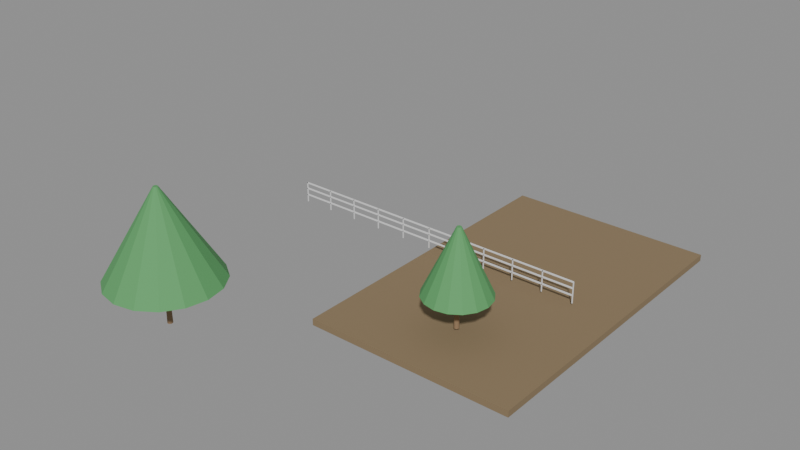 # Source: e1947_after.blend  (saved by Blender 5.2.44; exported with 4.5.12 LTS)
import bpy
from mathutils import Matrix  # noqa: F401  (used for matrix-valued properties, if any)

bpy.ops.wm.read_factory_settings(use_empty=True)
scene = bpy.context.scene
scene.name = 'Scene'

# ---- materials (node trees are filled in below, after node groups)
mat_cesped = bpy.data.materials.new('Cesped')
mat_madera_tronco = bpy.data.materials.new('Madera_Tronco')
mat_follaje = bpy.data.materials.new('Follaje')
mat_acero_inox = bpy.data.materials.new('Acero_Inox')

# ---- material node trees
mat_cesped.use_nodes = True; mat_cesped.node_tree.nodes.clear()
_N = mat_cesped.node_tree.nodes; _L = mat_cesped.node_tree.links
n0 = _N.new('ShaderNodeBsdfPrincipled'); n0.name = 'Principled BSDF'; n0.location = (-200, 100)
n0.inputs[0].default_value = (0.25, 0.18, 0.1, 1.0)
n0.inputs[2].default_value = 0.9
n0.inputs[3].default_value = 1.45
n0.inputs[10].default_value = 0.005
n1 = _N.new('ShaderNodeOutputMaterial'); n1.name = 'Material Output'; n1.location = (200, 100)
_L.new(n0.outputs[0], n1.inputs[0])
n1.is_active_output = True
mat_madera_tronco.use_nodes = True; mat_madera_tronco.node_tree.nodes.clear()
_N = mat_madera_tronco.node_tree.nodes; _L = mat_madera_tronco.node_tree.links
n0 = _N.new('ShaderNodeBsdfPrincipled'); n0.name = 'Principled BSDF'; n0.location = (-200, 100)
n0.inputs[0].default_value = (0.28, 0.18, 0.1, 1.0)
n0.inputs[2].default_value = 0.9
n0.inputs[3].default_value = 1.45
n0.inputs[10].default_value = 0.005
n1 = _N.new('ShaderNodeOutputMaterial'); n1.name = 'Material Output'; n1.location = (200, 100)
_L.new(n0.outputs[0], n1.inputs[0])
n1.is_active_output = True
mat_follaje.use_nodes = True; mat_follaje.node_tree.nodes.clear()
_N = mat_follaje.node_tree.nodes; _L = mat_follaje.node_tree.links
n0 = _N.new('ShaderNodeBsdfPrincipled'); n0.name = 'Principled BSDF'; n0.location = (-200, 100)
n0.inputs[0].default_value = (0.1, 0.35, 0.12, 1.0)
n0.inputs[2].default_value = 0.8
n0.inputs[3].default_value = 1.45
n0.inputs[10].default_value = 0.005
n1 = _N.new('ShaderNodeOutputMaterial'); n1.name = 'Material Output'; n1.location = (200, 100)
_L.new(n0.outputs[0], n1.inputs[0])
n1.is_active_output = True
mat_acero_inox.use_nodes = True; mat_acero_inox.node_tree.nodes.clear()
_N = mat_acero_inox.node_tree.nodes; _L = mat_acero_inox.node_tree.links
n0 = _N.new('ShaderNodeBsdfPrincipled'); n0.name = 'Principled BSDF'; n0.location = (-200, 100)
n0.inputs[3].default_value = 1.45
n0.inputs[10].default_value = 0.005
n1 = _N.new('ShaderNodeOutputMaterial'); n1.name = 'Material Output'; n1.location = (200, 100)
_L.new(n0.outputs[0], n1.inputs[0])
n1.is_active_output = True

# ---- meshes
me_parque_cuerpo_mesh = bpy.data.meshes.new('Parque_Cuerpo_mesh')
me_parque_cuerpo_mesh.from_pydata([(0.0, 0.0, 0.0), (9.6, 0.0, 0.0), (9.6, 15.0, 0.0), (0.0, 15.0, 0.0), (0.0, 0.0, 0.3), (9.6, 0.0, 0.3), (9.6, 15.0, 0.3), (0.0, 15.0, 0.3)], [], [(0, 1, 2, 3), (4, 5, 6, 7), (0, 1, 5, 4), (1, 2, 6, 5), (2, 3, 7, 6), (3, 0, 4, 7)])
me_parque_cuerpo_mesh.materials.append(mat_cesped)
me_parque_cuerpo_mesh.update()
me_arbol_grande_tronco_mesh = bpy.data.meshes.new('Arbol_Grande_Tronco_mesh')
me_arbol_grande_tronco_mesh.from_pydata([(0.0, 0.12, 0.0), (0.0, 0.084, 2.0), (0.06, 0.1039, 0.0), (0.042, 0.07275, 2.0), (0.1039, 0.06, 0.0), (0.07275, 0.042, 2.0), (0.12, 0.0, 0.0), (0.084, 0.0, 2.0), (0.1039, -0.06, 0.0), (0.07275, -0.042, 2.0), (0.06, -0.1039, 0.0), (0.042, -0.07275, 2.0), (0.0, -0.12, 0.0), (0.0, -0.084, 2.0), (-0.06, -0.1039, 0.0), (-0.042, -0.07275, 2.0), (-0.1039, -0.06, 0.0), (-0.07275, -0.042, 2.0), (-0.12, 0.0, 0.0), (-0.084, 0.0, 2.0), (-0.1039, 0.06, 0.0), (-0.07275, 0.042, 2.0), (-0.06, 0.1039, 0.0), (-0.042, 0.07275, 2.0)], [], [(0, 1, 3, 2), (2, 3, 5, 4), (4, 5, 7, 6), (6, 7, 9, 8), (8, 9, 11, 10), (10, 11, 13, 12), (12, 13, 15, 14), (14, 15, 17, 16), (16, 17, 19, 18), (18, 19, 21, 20), (3, 1, 23, 21, 19, 17, 15, 13, 11, 9, 7, 5), (20, 21, 23, 22), (22, 23, 1, 0), (0, 2, 4, 6, 8, 10, 12, 14, 16, 18, 20, 22)])
me_arbol_grande_tronco_mesh.materials.append(mat_madera_tronco)
me_arbol_grande_tronco_mesh.update()
me_arbol_grande_copa_mesh = bpy.data.meshes.new('Arbol_Grande_Copa_mesh')
me_arbol_grande_copa_mesh.from_pydata([(0.0, 2.5, 2.0), (0.0, 0.1, 6.0), (0.9567, 2.31, 2.0), (0.03827, 0.09239, 6.0), (1.768, 1.768, 2.0), (0.07071, 0.07071, 6.0), (2.31, 0.9567, 2.0), (0.09239, 0.03827, 6.0), (2.5, 0.0, 2.0), (0.1, 0.0, 6.0), (2.31, -0.9567, 2.0), (0.09239, -0.03827, 6.0), (1.768, -1.768, 2.0), (0.07071, -0.07071, 6.0), (0.9567, -2.31, 2.0), (0.03827, -0.09239, 6.0), (0.0, -2.5, 2.0), (0.0, -0.1, 6.0), (-0.9567, -2.31, 2.0), (-0.03827, -0.09239, 6.0), (-1.768, -1.768, 2.0), (-0.07071, -0.07071, 6.0), (-2.31, -0.9567, 2.0), (-0.09239, -0.03827, 6.0), (-2.5, 0.0, 2.0), (-0.1, 0.0, 6.0), (-2.31, 0.9567, 2.0), (-0.09239, 0.03827, 6.0), (-1.768, 1.768, 2.0), (-0.07071, 0.07071, 6.0), (-0.9567, 2.31, 2.0), (-0.03827, 0.09239, 6.0)], [], [(0, 1, 3, 2), (2, 3, 5, 4), (4, 5, 7, 6), (6, 7, 9, 8), (8, 9, 11, 10), (10, 11, 13, 12), (12, 13, 15, 14), (14, 15, 17, 16), (16, 17, 19, 18), (18, 19, 21, 20), (20, 21, 23, 22), (22, 23, 25, 24), (24, 25, 27, 26), (26, 27, 29, 28), (3, 1, 31, 29, 27, 25, 23, 21, 19, 17, 15, 13, 11, 9, 7, 5), (28, 29, 31, 30), (30, 31, 1, 0), (0, 2, 4, 6, 8, 10, 12, 14, 16, 18, 20, 22, 24, 26, 28, 30)])
me_arbol_grande_copa_mesh.materials.append(mat_follaje)
me_arbol_grande_copa_mesh.update()
me_arbol_pequeno_tronco_mesh = bpy.data.meshes.new('Arbol_Pequeno_Tronco_mesh')
me_arbol_pequeno_tronco_mesh.from_pydata([(0.0, 0.12, 0.0), (0.0, 0.084, 1.5), (0.06, 0.1039, 0.0), (0.042, 0.07275, 1.5), (0.1039, 0.06, 0.0), (0.07275, 0.042, 1.5), (0.12, 0.0, 0.0), (0.084, 0.0, 1.5), (0.1039, -0.06, 0.0), (0.07275, -0.042, 1.5), (0.06, -0.1039, 0.0), (0.042, -0.07275, 1.5), (0.0, -0.12, 0.0), (0.0, -0.084, 1.5), (-0.06, -0.1039, 0.0), (-0.042, -0.07275, 1.5), (-0.1039, -0.06, 0.0), (-0.07275, -0.042, 1.5), (-0.12, 0.0, 0.0), (-0.084, 0.0, 1.5), (-0.1039, 0.06, 0.0), (-0.07275, 0.042, 1.5), (-0.06, 0.1039, 0.0), (-0.042, 0.07275, 1.5)], [], [(0, 1, 3, 2), (2, 3, 5, 4), (4, 5, 7, 6), (6, 7, 9, 8), (8, 9, 11, 10), (10, 11, 13, 12), (12, 13, 15, 14), (14, 15, 17, 16), (16, 17, 19, 18), (18, 19, 21, 20), (3, 1, 23, 21, 19, 17, 15, 13, 11, 9, 7, 5), (20, 21, 23, 22), (22, 23, 1, 0), (0, 2, 4, 6, 8, 10, 12, 14, 16, 18, 20, 22)])
me_arbol_pequeno_tronco_mesh.materials.append(mat_madera_tronco)
me_arbol_pequeno_tronco_mesh.update()
me_arbol_pequeno_copa_mesh = bpy.data.meshes.new('Arbol_Pequeno_Copa_mesh')
me_arbol_pequeno_copa_mesh.from_pydata([(0.0, 1.5, 1.5), (0.0, 0.1, 4.5), (0.574, 1.386, 1.5), (0.03827, 0.09239, 4.5), (1.061, 1.061, 1.5), (0.07071, 0.07071, 4.5), (1.386, 0.574, 1.5), (0.09239, 0.03827, 4.5), (1.5, 0.0, 1.5), (0.1, 0.0, 4.5), (1.386, -0.574, 1.5), (0.09239, -0.03827, 4.5), (1.061, -1.061, 1.5), (0.07071, -0.07071, 4.5), (0.574, -1.386, 1.5), (0.03827, -0.09239, 4.5), (0.0, -1.5, 1.5), (0.0, -0.1, 4.5), (-0.574, -1.386, 1.5), (-0.03827, -0.09239, 4.5), (-1.061, -1.061, 1.5), (-0.07071, -0.07071, 4.5), (-1.386, -0.574, 1.5), (-0.09239, -0.03827, 4.5), (-1.5, 0.0, 1.5), (-0.1, 0.0, 4.5), (-1.386, 0.574, 1.5), (-0.09239, 0.03827, 4.5), (-1.061, 1.061, 1.5), (-0.07071, 0.07071, 4.5), (-0.574, 1.386, 1.5), (-0.03827, 0.09239, 4.5)], [], [(0, 1, 3, 2), (2, 3, 5, 4), (4, 5, 7, 6), (6, 7, 9, 8), (8, 9, 11, 10), (10, 11, 13, 12), (12, 13, 15, 14), (14, 15, 17, 16), (16, 17, 19, 18), (18, 19, 21, 20), (20, 21, 23, 22), (22, 23, 25, 24), (24, 25, 27, 26), (26, 27, 29, 28), (3, 1, 31, 29, 27, 25, 23, 21, 19, 17, 15, 13, 11, 9, 7, 5), (28, 29, 31, 30), (30, 31, 1, 0), (0, 2, 4, 6, 8, 10, 12, 14, 16, 18, 20, 22, 24, 26, 28, 30)])
me_arbol_pequeno_copa_mesh.materials.append(mat_follaje)
me_arbol_pequeno_copa_mesh.update()
me_baranda_norte_poste_1_mesh = bpy.data.meshes.new('Baranda_Norte_Poste_1_mesh')
me_baranda_norte_poste_1_mesh.from_pydata([(0.0, 0.0, 0.0), (0.04, 0.0, 0.0), (0.04, 0.04, 0.0), (0.0, 0.04, 0.0), (0.0, 0.0, 1.0), (0.04, 0.0, 1.0), (0.04, 0.04, 1.0), (0.0, 0.04, 1.0)], [], [(0, 1, 2, 3), (4, 5, 6, 7), (0, 1, 5, 4), (1, 2, 6, 5), (2, 3, 7, 6), (3, 0, 4, 7)])
me_baranda_norte_poste_1_mesh.materials.append(mat_acero_inox)
me_baranda_norte_poste_1_mesh.update()
me_baranda_norte_poste_2_mesh = bpy.data.meshes.new('Baranda_Norte_Poste_2_mesh')
me_baranda_norte_poste_2_mesh.from_pydata([(0.0, 0.0, 0.0), (0.04, 0.0, 0.0), (0.04, 0.04, 0.0), (0.0, 0.04, 0.0), (0.0, 0.0, 1.0), (0.04, 0.0, 1.0), (0.04, 0.04, 1.0), (0.0, 0.04, 1.0)], [], [(0, 1, 2, 3), (4, 5, 6, 7), (0, 1, 5, 4), (1, 2, 6, 5), (2, 3, 7, 6), (3, 0, 4, 7)])
me_baranda_norte_poste_2_mesh.materials.append(mat_acero_inox)
me_baranda_norte_poste_2_mesh.update()
me_baranda_norte_poste_3_mesh = bpy.data.meshes.new('Baranda_Norte_Poste_3_mesh')
me_baranda_norte_poste_3_mesh.from_pydata([(0.0, 0.0, 0.0), (0.04, 0.0, 0.0), (0.04, 0.04, 0.0), (0.0, 0.04, 0.0), (0.0, 0.0, 1.0), (0.04, 0.0, 1.0), (0.04, 0.04, 1.0), (0.0, 0.04, 1.0)], [], [(0, 1, 2, 3), (4, 5, 6, 7), (0, 1, 5, 4), (1, 2, 6, 5), (2, 3, 7, 6), (3, 0, 4, 7)])
me_baranda_norte_poste_3_mesh.materials.append(mat_acero_inox)
me_baranda_norte_poste_3_mesh.update()
me_baranda_norte_poste_4_mesh = bpy.data.meshes.new('Baranda_Norte_Poste_4_mesh')
me_baranda_norte_poste_4_mesh.from_pydata([(0.0, 0.0, 0.0), (0.04, 0.0, 0.0), (0.04, 0.04, 0.0), (0.0, 0.04, 0.0), (0.0, 0.0, 1.0), (0.04, 0.0, 1.0), (0.04, 0.04, 1.0), (0.0, 0.04, 1.0)], [], [(0, 1, 2, 3), (4, 5, 6, 7), (0, 1, 5, 4), (1, 2, 6, 5), (2, 3, 7, 6), (3, 0, 4, 7)])
me_baranda_norte_poste_4_mesh.materials.append(mat_acero_inox)
me_baranda_norte_poste_4_mesh.update()
me_baranda_norte_poste_5_mesh = bpy.data.meshes.new('Baranda_Norte_Poste_5_mesh')
me_baranda_norte_poste_5_mesh.from_pydata([(0.0, 0.0, 0.0), (0.04, 0.0, 0.0), (0.04, 0.04, 0.0), (0.0, 0.04, 0.0), (0.0, 0.0, 1.0), (0.04, 0.0, 1.0), (0.04, 0.04, 1.0), (0.0, 0.04, 1.0)], [], [(0, 1, 2, 3), (4, 5, 6, 7), (0, 1, 5, 4), (1, 2, 6, 5), (2, 3, 7, 6), (3, 0, 4, 7)])
me_baranda_norte_poste_5_mesh.materials.append(mat_acero_inox)
me_baranda_norte_poste_5_mesh.update()
me_baranda_norte_poste_6_mesh = bpy.data.meshes.new('Baranda_Norte_Poste_6_mesh')
me_baranda_norte_poste_6_mesh.from_pydata([(0.0, 0.0, 0.0), (0.04, 0.0, 0.0), (0.04, 0.04, 0.0), (0.0, 0.04, 0.0), (0.0, 0.0, 1.0), (0.04, 0.0, 1.0), (0.04, 0.04, 1.0), (0.0, 0.04, 1.0)], [], [(0, 1, 2, 3), (4, 5, 6, 7), (0, 1, 5, 4), (1, 2, 6, 5), (2, 3, 7, 6), (3, 0, 4, 7)])
me_baranda_norte_poste_6_mesh.materials.append(mat_acero_inox)
me_baranda_norte_poste_6_mesh.update()
me_baranda_norte_poste_7_mesh = bpy.data.meshes.new('Baranda_Norte_Poste_7_mesh')
me_baranda_norte_poste_7_mesh.from_pydata([(0.0, 0.0, 0.0), (0.04, 0.0, 0.0), (0.04, 0.04, 0.0), (0.0, 0.04, 0.0), (0.0, 0.0, 1.0), (0.04, 0.0, 1.0), (0.04, 0.04, 1.0), (0.0, 0.04, 1.0)], [], [(0, 1, 2, 3), (4, 5, 6, 7), (0, 1, 5, 4), (1, 2, 6, 5), (2, 3, 7, 6), (3, 0, 4, 7)])
me_baranda_norte_poste_7_mesh.materials.append(mat_acero_inox)
me_baranda_norte_poste_7_mesh.update()
me_baranda_norte_poste_8_mesh = bpy.data.meshes.new('Baranda_Norte_Poste_8_mesh')
me_baranda_norte_poste_8_mesh.from_pydata([(0.0, 0.0, 0.0), (0.04, 0.0, 0.0), (0.04, 0.04, 0.0), (0.0, 0.04, 0.0), (0.0, 0.0, 1.0), (0.04, 0.0, 1.0), (0.04, 0.04, 1.0), (0.0, 0.04, 1.0)], [], [(0, 1, 2, 3), (4, 5, 6, 7), (0, 1, 5, 4), (1, 2, 6, 5), (2, 3, 7, 6), (3, 0, 4, 7)])
me_baranda_norte_poste_8_mesh.materials.append(mat_acero_inox)
me_baranda_norte_poste_8_mesh.update()
me_baranda_norte_poste_9_mesh = bpy.data.meshes.new('Baranda_Norte_Poste_9_mesh')
me_baranda_norte_poste_9_mesh.from_pydata([(0.0, 0.0, 0.0), (0.04, 0.0, 0.0), (0.04, 0.04, 0.0), (0.0, 0.04, 0.0), (0.0, 0.0, 1.0), (0.04, 0.0, 1.0), (0.04, 0.04, 1.0), (0.0, 0.04, 1.0)], [], [(0, 1, 2, 3), (4, 5, 6, 7), (0, 1, 5, 4), (1, 2, 6, 5), (2, 3, 7, 6), (3, 0, 4, 7)])
me_baranda_norte_poste_9_mesh.materials.append(mat_acero_inox)
me_baranda_norte_poste_9_mesh.update()
me_baranda_norte_poste_10_mesh = bpy.data.meshes.new('Baranda_Norte_Poste_10_mesh')
me_baranda_norte_poste_10_mesh.from_pydata([(0.0, 0.0, 0.0), (0.04, 0.0, 0.0), (0.04, 0.04, 0.0), (0.0, 0.04, 0.0), (0.0, 0.0, 1.0), (0.04, 0.0, 1.0), (0.04, 0.04, 1.0), (0.0, 0.04, 1.0)], [], [(0, 1, 2, 3), (4, 5, 6, 7), (0, 1, 5, 4), (1, 2, 6, 5), (2, 3, 7, 6), (3, 0, 4, 7)])
me_baranda_norte_poste_10_mesh.materials.append(mat_acero_inox)
me_baranda_norte_poste_10_mesh.update()
me_baranda_norte_poste_11_mesh = bpy.data.meshes.new('Baranda_Norte_Poste_11_mesh')
me_baranda_norte_poste_11_mesh.from_pydata([(0.0, 0.0, 0.0), (0.04, 0.0, 0.0), (0.04, 0.04, 0.0), (0.0, 0.04, 0.0), (0.0, 0.0, 1.0), (0.04, 0.0, 1.0), (0.04, 0.04, 1.0), (0.0, 0.04, 1.0)], [], [(0, 1, 2, 3), (4, 5, 6, 7), (0, 1, 5, 4), (1, 2, 6, 5), (2, 3, 7, 6), (3, 0, 4, 7)])
me_baranda_norte_poste_11_mesh.materials.append(mat_acero_inox)
me_baranda_norte_poste_11_mesh.update()
me_baranda_norte_top_mesh = bpy.data.meshes.new('Baranda_Norte_Top_mesh')
me_baranda_norte_top_mesh.from_pydata([(0.0, 0.0, 0.0), (15.0, 0.0, 0.0), (15.0, 0.08, 0.0), (0.0, 0.08, 0.0), (0.0, 0.0, 0.04), (15.0, 0.0, 0.04), (15.0, 0.08, 0.04), (0.0, 0.08, 0.04)], [], [(0, 1, 2, 3), (4, 5, 6, 7), (0, 1, 5, 4), (1, 2, 6, 5), (2, 3, 7, 6), (3, 0, 4, 7)])
me_baranda_norte_top_mesh.materials.append(mat_acero_inox)
me_baranda_norte_top_mesh.update()
me_baranda_norte_trav_1_mesh = bpy.data.meshes.new('Baranda_Norte_Trav_1_mesh')
me_baranda_norte_trav_1_mesh.from_pydata([(0.0, 0.0, 0.0), (15.0, 0.0, 0.0), (15.0, 0.08, 0.0), (0.0, 0.08, 0.0), (0.0, 0.0, 0.04), (15.0, 0.0, 0.04), (15.0, 0.08, 0.04), (0.0, 0.08, 0.04)], [], [(0, 1, 2, 3), (4, 5, 6, 7), (0, 1, 5, 4), (1, 2, 6, 5), (2, 3, 7, 6), (3, 0, 4, 7)])
me_baranda_norte_trav_1_mesh.materials.append(mat_acero_inox)
me_baranda_norte_trav_1_mesh.update()
me_baranda_norte_trav_2_mesh = bpy.data.meshes.new('Baranda_Norte_Trav_2_mesh')
me_baranda_norte_trav_2_mesh.from_pydata([(0.0, 0.0, 0.0), (15.0, 0.0, 0.0), (15.0, 0.08, 0.0), (0.0, 0.08, 0.0), (0.0, 0.0, 0.04), (15.0, 0.0, 0.04), (15.0, 0.08, 0.04), (0.0, 0.08, 0.04)], [], [(0, 1, 2, 3), (4, 5, 6, 7), (0, 1, 5, 4), (1, 2, 6, 5), (2, 3, 7, 6), (3, 0, 4, 7)])
me_baranda_norte_trav_2_mesh.materials.append(mat_acero_inox)
me_baranda_norte_trav_2_mesh.update()

# ---- objects
ob_parque = bpy.data.objects.new('Parque', None)
ob_parque_cuerpo = bpy.data.objects.new('Parque_Cuerpo', me_parque_cuerpo_mesh)
ob_arbol_grande = bpy.data.objects.new('Arbol_Grande', None)
ob_arbol_grande_tronco = bpy.data.objects.new('Arbol_Grande_Tronco', me_arbol_grande_tronco_mesh)
ob_arbol_grande_copa = bpy.data.objects.new('Arbol_Grande_Copa', me_arbol_grande_copa_mesh)
ob_arbol_pequeno = bpy.data.objects.new('Arbol_Pequeno', None)
ob_arbol_pequeno_tronco = bpy.data.objects.new('Arbol_Pequeno_Tronco', me_arbol_pequeno_tronco_mesh)
ob_arbol_pequeno_copa = bpy.data.objects.new('Arbol_Pequeno_Copa', me_arbol_pequeno_copa_mesh)
ob_baranda_norte = bpy.data.objects.new('Baranda_Norte', None)
ob_baranda_norte_poste_1 = bpy.data.objects.new('Baranda_Norte_Poste_1', me_baranda_norte_poste_1_mesh)
ob_baranda_norte_poste_2 = bpy.data.objects.new('Baranda_Norte_Poste_2', me_baranda_norte_poste_2_mesh)
ob_baranda_norte_poste_3 = bpy.data.objects.new('Baranda_Norte_Poste_3', me_baranda_norte_poste_3_mesh)
ob_baranda_norte_poste_4 = bpy.data.objects.new('Baranda_Norte_Poste_4', me_baranda_norte_poste_4_mesh)
ob_baranda_norte_poste_5 = bpy.data.objects.new('Baranda_Norte_Poste_5', me_baranda_norte_poste_5_mesh)
ob_baranda_norte_poste_6 = bpy.data.objects.new('Baranda_Norte_Poste_6', me_baranda_norte_poste_6_mesh)
ob_baranda_norte_poste_7 = bpy.data.objects.new('Baranda_Norte_Poste_7', me_baranda_norte_poste_7_mesh)
ob_baranda_norte_poste_8 = bpy.data.objects.new('Baranda_Norte_Poste_8', me_baranda_norte_poste_8_mesh)
ob_baranda_norte_poste_9 = bpy.data.objects.new('Baranda_Norte_Poste_9', me_baranda_norte_poste_9_mesh)
ob_baranda_norte_poste_10 = bpy.data.objects.new('Baranda_Norte_Poste_10', me_baranda_norte_poste_10_mesh)
ob_baranda_norte_poste_11 = bpy.data.objects.new('Baranda_Norte_Poste_11', me_baranda_norte_poste_11_mesh)
ob_baranda_norte_top = bpy.data.objects.new('Baranda_Norte_Top', me_baranda_norte_top_mesh)
ob_baranda_norte_trav_1 = bpy.data.objects.new('Baranda_Norte_Trav_1', me_baranda_norte_trav_1_mesh)
ob_baranda_norte_trav_2 = bpy.data.objects.new('Baranda_Norte_Trav_2', me_baranda_norte_trav_2_mesh)

# ---- transforms, parenting, visibility, modifiers, constraints
ob_parque.location = (0.0, 0.0, -0.3)
ob_parque.empty_display_type = 'ARROWS'
ob_parque_cuerpo.parent = ob_parque
ob_parque_cuerpo.location = (0.0, 0.0, 0.0)
ob_arbol_grande.location = (-4.0, -4.0, 0.15)
ob_arbol_grande.empty_display_type = 'ARROWS'
ob_arbol_grande_tronco.parent = ob_arbol_grande
ob_arbol_grande_tronco.location = (0.0, 0.0, 0.0)
ob_arbol_grande_copa.parent = ob_arbol_grande
ob_arbol_grande_copa.location = (0.0, 0.0, 0.0)
ob_arbol_pequeno.location = (5.0, 3.0, 0.15)
ob_arbol_pequeno.empty_display_type = 'ARROWS'
ob_arbol_pequeno_tronco.parent = ob_arbol_pequeno
ob_arbol_pequeno_tronco.location = (0.0, 0.0, 0.0)
ob_arbol_pequeno_copa.parent = ob_arbol_pequeno
ob_arbol_pequeno_copa.location = (0.0, 0.0, 0.0)
ob_baranda_norte.location = (-7.5, 7.5, 0.15)
ob_baranda_norte.empty_display_type = 'ARROWS'
ob_baranda_norte_poste_1.parent = ob_baranda_norte
ob_baranda_norte_poste_1.location = (0.0, 0.0, 0.0)
ob_baranda_norte_poste_2.parent = ob_baranda_norte
ob_baranda_norte_poste_2.location = (1.5, 0.0, 0.0)
ob_baranda_norte_poste_3.parent = ob_baranda_norte
ob_baranda_norte_poste_3.location = (3.0, 0.0, 0.0)
ob_baranda_norte_poste_4.parent = ob_baranda_norte
ob_baranda_norte_poste_4.location = (4.5, 0.0, 0.0)
ob_baranda_norte_poste_5.parent = ob_baranda_norte
ob_baranda_norte_poste_5.location = (6.0, 0.0, 0.0)
ob_baranda_norte_poste_6.parent = ob_baranda_norte
ob_baranda_norte_poste_6.location = (7.5, 0.0, 0.0)
ob_baranda_norte_poste_7.parent = ob_baranda_norte
ob_baranda_norte_poste_7.location = (9.0, 0.0, 0.0)
ob_baranda_norte_poste_8.parent = ob_baranda_norte
ob_baranda_norte_poste_8.location = (10.5, 0.0, 0.0)
ob_baranda_norte_poste_9.parent = ob_baranda_norte
ob_baranda_norte_poste_9.location = (12.0, 0.0, 0.0)
ob_baranda_norte_poste_10.parent = ob_baranda_norte
ob_baranda_norte_poste_10.location = (13.5, 0.0, 0.0)
ob_baranda_norte_poste_11.parent = ob_baranda_norte
ob_baranda_norte_poste_11.location = (15.0, 0.0, 0.0)
ob_baranda_norte_top.parent = ob_baranda_norte
ob_baranda_norte_top.location = (0.0, 0.0, 0.96)
ob_baranda_norte_trav_1.parent = ob_baranda_norte
ob_baranda_norte_trav_1.location = (0.0, 0.0, 0.3333)
ob_baranda_norte_trav_2.parent = ob_baranda_norte
ob_baranda_norte_trav_2.location = (0.0, 0.0, 0.6667)

# ---- collection membership
scene.collection.objects.link(ob_parque)
scene.collection.objects.link(ob_parque_cuerpo)
scene.collection.objects.link(ob_arbol_grande)
scene.collection.objects.link(ob_arbol_grande_tronco)
scene.collection.objects.link(ob_arbol_grande_copa)
scene.collection.objects.link(ob_arbol_pequeno)
scene.collection.objects.link(ob_arbol_pequeno_tronco)
scene.collection.objects.link(ob_arbol_pequeno_copa)
scene.collection.objects.link(ob_baranda_norte)
scene.collection.objects.link(ob_baranda_norte_poste_1)
scene.collection.objects.link(ob_baranda_norte_poste_2)
scene.collection.objects.link(ob_baranda_norte_poste_3)
scene.collection.objects.link(ob_baranda_norte_poste_4)
scene.collection.objects.link(ob_baranda_norte_poste_5)
scene.collection.objects.link(ob_baranda_norte_poste_6)
scene.collection.objects.link(ob_baranda_norte_poste_7)
scene.collection.objects.link(ob_baranda_norte_poste_8)
scene.collection.objects.link(ob_baranda_norte_poste_9)
scene.collection.objects.link(ob_baranda_norte_poste_10)
scene.collection.objects.link(ob_baranda_norte_poste_11)
scene.collection.objects.link(ob_baranda_norte_top)
scene.collection.objects.link(ob_baranda_norte_trav_1)
scene.collection.objects.link(ob_baranda_norte_trav_2)

# ---- scene / render settings (as saved in the file)
scene.frame_start = 1; scene.frame_end = 250; scene.frame_set(1)
scene.render.engine = 'BLENDER_EEVEE_NEXT'
scene.render.bake_bias = 0.0
scene.render.bake_samples = 0
scene.render.compositor_device = 'GPU'
scene.eevee.use_volume_custom_range = False
scene.eevee.fast_gi_thickness_near = 0.1
scene.eevee.fast_gi_thickness_far = 0.0
scene.eevee.ray_tracing_options.screen_trace_thickness = 0.1
bpy.context.view_layer.update()

# ---- added for rendering (the .blend has no active camera and no usable light): camera, sun + grey world if the file has none
cam_auto = bpy.data.cameras.new('AutoCamera')
cam_auto.lens = 50.0
cam_auto.sensor_width = 36.0
cam_auto.clip_end = 1000.0
ob_auto_camera = bpy.data.objects.new('AutoCamera', cam_auto)
scene.collection.objects.link(ob_auto_camera)
ob_auto_camera.location = (27.1581, -27.0797, 23.8115)
ob_auto_camera.rotation_euler = (1.09748, -7.21219e-08, 0.694738)
scene.camera = ob_auto_camera
light_auto_sun = bpy.data.lights.new('AutoSun', 'SUN')
light_auto_sun.energy = 3.0
light_auto_sun.angle = 0.0523599
ob_auto_sun = bpy.data.objects.new('AutoSun', light_auto_sun)
scene.collection.objects.link(ob_auto_sun)
ob_auto_sun.rotation_euler = (0.872665, 0.174533, 0.523599)
if scene.world is None:
    world_auto = bpy.data.worlds.new('AutoWorld')
    world_auto.color = (0.3, 0.3, 0.3)
    scene.world = world_auto
bpy.context.view_layer.update()
